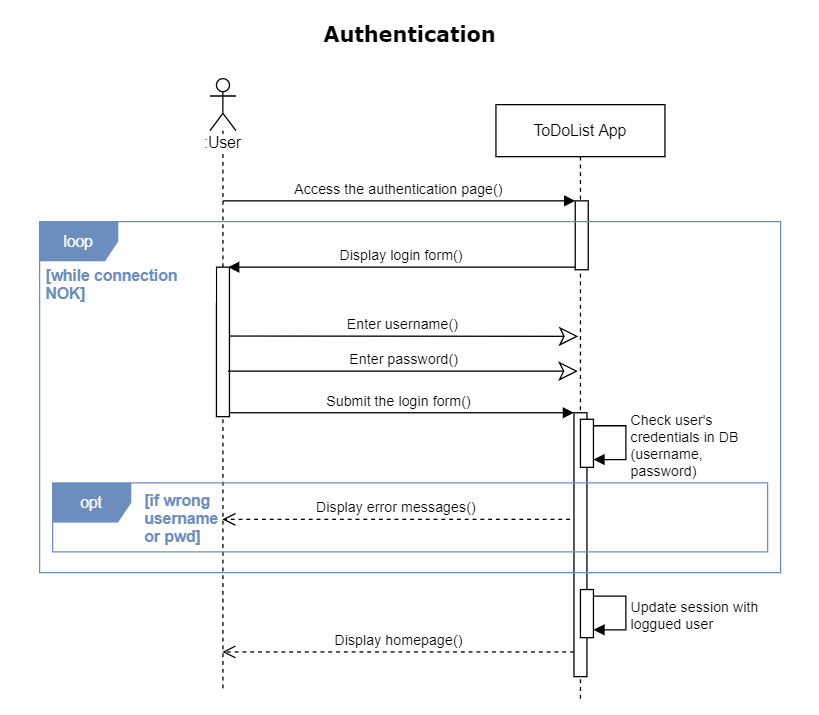

The diagram above was exported from draw.io. Its source (the exported page's mxGraphModel, read from the mxfile embedded in the PNG):
<mxGraphModel dx="1209" dy="703" grid="1" gridSize="10" guides="1" tooltips="1" connect="1" arrows="1" fold="1" page="1" pageScale="1" pageWidth="630" pageHeight="550" background="none" math="0" shadow="0">
  <root>
    <mxCell id="0" />
    <mxCell id="1" parent="0" />
    <mxCell id="LiUIzjRG1YQTlDeOwiYX-14" value="Submit the login form()" style="html=1;verticalAlign=bottom;endArrow=block;" parent="1" edge="1">
      <mxGeometry relative="1" as="geometry">
        <mxPoint x="171" y="317" as="sourcePoint" />
        <mxPoint x="441" y="317" as="targetPoint" />
      </mxGeometry>
    </mxCell>
    <mxCell id="6XNunAih38CEKxJ4mOFL-9" value="Enter username()" style="html=1;verticalAlign=bottom;endArrow=classic;entryX=0.487;entryY=0.293;entryDx=0;entryDy=0;entryPerimeter=0;endFill=0;endSize=12;" parent="1" edge="1">
      <mxGeometry relative="1" as="geometry">
        <mxPoint x="173" y="258" as="sourcePoint" />
        <mxPoint x="444.30999999999995" y="258.22" as="targetPoint" />
      </mxGeometry>
    </mxCell>
    <mxCell id="Mpra7Y7WE12Ci5tc2fOc-15" value=":User" style="shape=umlLifeline;participant=umlActor;perimeter=lifelinePerimeter;whiteSpace=wrap;html=1;container=1;collapsible=0;recursiveResize=0;verticalAlign=top;spacingTop=36;outlineConnect=0;shadow=0;labelBackgroundColor=#ffffff;strokeColor=#000000;fillColor=none;gradientColor=none;" parent="1" vertex="1">
      <mxGeometry x="161" y="60" width="20" height="470" as="geometry" />
    </mxCell>
    <mxCell id="lRLwfsiOQjFs43M1Q4zd-4" value="" style="html=1;points=[];perimeter=orthogonalPerimeter;fillColor=#FFFFFF;" parent="Mpra7Y7WE12Ci5tc2fOc-15" vertex="1">
      <mxGeometry x="5" y="145" width="10" height="115" as="geometry" />
    </mxCell>
    <mxCell id="3nuBFxr9cyL0pnOWT2aG-5" value="ToDoList App" style="shape=umlLifeline;perimeter=lifelinePerimeter;container=1;collapsible=0;recursiveResize=0;rounded=0;shadow=0;strokeWidth=1;" parent="1" vertex="1">
      <mxGeometry x="381" y="80" width="130" height="460" as="geometry" />
    </mxCell>
    <mxCell id="Mpra7Y7WE12Ci5tc2fOc-3" value="" style="html=1;points=[];perimeter=orthogonalPerimeter;" parent="3nuBFxr9cyL0pnOWT2aG-5" vertex="1">
      <mxGeometry x="61" y="74" width="10" height="53" as="geometry" />
    </mxCell>
    <mxCell id="1FeJhg0XyYmW9XnrVqUw-3" value="&lt;div&gt;Check user's&lt;br&gt;credentials in DB&lt;br&gt;(username,&lt;br&gt;password)&lt;/div&gt;" style="edgeStyle=orthogonalEdgeStyle;html=1;align=left;spacingLeft=2;endArrow=block;rounded=0;" parent="3nuBFxr9cyL0pnOWT2aG-5" edge="1">
      <mxGeometry x="0.0526" relative="1" as="geometry">
        <mxPoint x="75" y="247" as="sourcePoint" />
        <Array as="points">
          <mxPoint x="100" y="247" />
          <mxPoint x="100" y="273" />
          <mxPoint x="75" y="273" />
        </Array>
        <mxPoint x="75" y="273" as="targetPoint" />
        <mxPoint as="offset" />
      </mxGeometry>
    </mxCell>
    <mxCell id="Mpra7Y7WE12Ci5tc2fOc-4" value="Access the authentication page()" style="html=1;verticalAlign=bottom;endArrow=block;entryX=0;entryY=0;" parent="1" edge="1">
      <mxGeometry relative="1" as="geometry">
        <mxPoint x="171.25" y="154.0000000000001" as="sourcePoint" />
        <mxPoint x="442" y="154" as="targetPoint" />
      </mxGeometry>
    </mxCell>
    <mxCell id="Mpra7Y7WE12Ci5tc2fOc-5" value="Display login form()" style="html=1;verticalAlign=bottom;endArrow=block;endSize=6;exitX=0;exitY=0.95;endFill=1;startSize=6;entryX=0.9;entryY=0;entryDx=0;entryDy=0;entryPerimeter=0;" parent="1" target="lRLwfsiOQjFs43M1Q4zd-4" edge="1">
      <mxGeometry relative="1" as="geometry">
        <mxPoint x="181" y="207" as="targetPoint" />
        <mxPoint x="442" y="205" as="sourcePoint" />
      </mxGeometry>
    </mxCell>
    <mxCell id="1FeJhg0XyYmW9XnrVqUw-18" value="&lt;font style=&quot;font-size: 16px&quot; face=&quot;Verdana&quot;&gt;&lt;b&gt;Authentication&lt;/b&gt;&lt;/font&gt;" style="text;html=1;strokeColor=none;fillColor=none;align=center;verticalAlign=middle;whiteSpace=wrap;" parent="1" vertex="1">
      <mxGeometry x="70" y="10" width="490" height="30" as="geometry" />
    </mxCell>
    <mxCell id="JugCZ5IzB6R8IBZb6kIl-8" value="" style="html=1;points=[];perimeter=orthogonalPerimeter;" parent="1" vertex="1">
      <mxGeometry x="441" y="317" width="10" height="203" as="geometry" />
    </mxCell>
    <mxCell id="JugCZ5IzB6R8IBZb6kIl-9" value="Enter password()" style="html=1;verticalAlign=bottom;endArrow=classic;endFill=0;endSize=12;" parent="1" edge="1">
      <mxGeometry relative="1" as="geometry">
        <mxPoint x="175" y="285" as="sourcePoint" />
        <mxPoint x="444" y="285" as="targetPoint" />
      </mxGeometry>
    </mxCell>
    <mxCell id="1FeJhg0XyYmW9XnrVqUw-6" value="" style="html=1;points=[];perimeter=orthogonalPerimeter;" parent="1" vertex="1">
      <mxGeometry x="446" y="322" width="10" height="37" as="geometry" />
    </mxCell>
    <mxCell id="JugCZ5IzB6R8IBZb6kIl-14" value="Display homepage()" style="html=1;verticalAlign=bottom;endArrow=open;dashed=1;endSize=8;" parent="1" edge="1">
      <mxGeometry relative="1" as="geometry">
        <mxPoint x="170.5" y="501" as="targetPoint" />
        <mxPoint x="441" y="501" as="sourcePoint" />
      </mxGeometry>
    </mxCell>
    <mxCell id="LiUIzjRG1YQTlDeOwiYX-1" value="[while connection NOK]" style="text;html=1;strokeColor=none;fillColor=none;align=left;verticalAlign=middle;whiteSpace=wrap;rounded=0;labelBackgroundColor=#ffffff;fontColor=#6C8EBF;fontStyle=1" parent="1" vertex="1">
      <mxGeometry x="33" y="209" width="133" height="17" as="geometry" />
    </mxCell>
    <mxCell id="LiUIzjRG1YQTlDeOwiYX-16" value="[if wrong&lt;br&gt;username&lt;br&gt;or pwd]" style="text;html=1;strokeColor=none;fillColor=none;align=left;verticalAlign=middle;whiteSpace=wrap;rounded=0;labelBackgroundColor=#ffffff;fontColor=#6C8EBF;fontStyle=1" parent="1" vertex="1">
      <mxGeometry x="109" y="379.5" width="116" height="36" as="geometry" />
    </mxCell>
    <mxCell id="LiUIzjRG1YQTlDeOwiYX-17" value="Display error messages()" style="html=1;verticalAlign=bottom;endArrow=open;dashed=1;endSize=8;" parent="1" edge="1">
      <mxGeometry relative="1" as="geometry">
        <mxPoint x="170.5" y="399" as="targetPoint" />
        <mxPoint x="438" y="399" as="sourcePoint" />
      </mxGeometry>
    </mxCell>
    <mxCell id="I9G3NRAWx75mZpSvlAcD-1" value="&lt;div&gt;Update session with&lt;br&gt;loggued user&lt;/div&gt;" style="edgeStyle=orthogonalEdgeStyle;html=1;align=left;spacingLeft=2;endArrow=block;rounded=0;" edge="1" parent="1">
      <mxGeometry x="0.0526" relative="1" as="geometry">
        <mxPoint x="456" y="458" as="sourcePoint" />
        <Array as="points">
          <mxPoint x="481" y="458" />
          <mxPoint x="481" y="484" />
          <mxPoint x="456" y="484" />
        </Array>
        <mxPoint x="456" y="484" as="targetPoint" />
        <mxPoint as="offset" />
      </mxGeometry>
    </mxCell>
    <mxCell id="I9G3NRAWx75mZpSvlAcD-2" value="" style="html=1;points=[];perimeter=orthogonalPerimeter;" vertex="1" parent="1">
      <mxGeometry x="446" y="453" width="10" height="37" as="geometry" />
    </mxCell>
    <mxCell id="LiUIzjRG1YQTlDeOwiYX-15" value="opt" style="shape=umlFrame;whiteSpace=wrap;html=1;swimlaneFillColor=none;fillColor=#6C8EBF;fontColor=#ffffff;shadow=0;strokeColor=#6C8EBF;" parent="1" vertex="1">
      <mxGeometry x="40" y="371" width="550" height="53" as="geometry" />
    </mxCell>
    <mxCell id="6XNunAih38CEKxJ4mOFL-24" value="loop" style="shape=umlFrame;whiteSpace=wrap;html=1;swimlaneFillColor=none;fillColor=#6C8EBF;fontColor=#ffffff;shadow=0;strokeColor=#6C8EBF;" parent="1" vertex="1">
      <mxGeometry x="30" y="170" width="570" height="270" as="geometry" />
    </mxCell>
  </root>
</mxGraphModel>